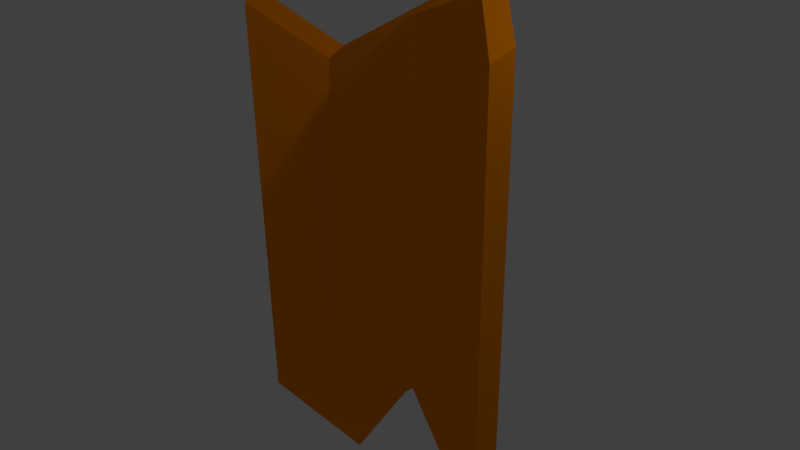 # Source: LargePieceOfBark.blend  (saved by Blender 2.76.0; exported with 4.5.12 LTS)
import bpy
from mathutils import Matrix  # noqa: F401  (used for matrix-valued properties, if any)

bpy.ops.wm.read_factory_settings(use_empty=True)
scene = bpy.context.scene
scene.name = 'Scene'

# ---- collections
col_collection_1 = bpy.data.collections.new('Collection 1'); scene.collection.children.link(col_collection_1)

# ---- materials (node trees are filled in below, after node groups)
mat_material_001 = bpy.data.materials.new('Material.001')
mat_material_001.alpha_threshold = 0.0
mat_material_001.use_transparent_shadow = False
mat_material_001.diffuse_color = (1.0, 0.2787, 0.0, 1.0)
mat_material_001.roughness = 0.5

# ---- material node trees

# ---- world
world_world = bpy.data.worlds.new('World'); scene.world = world_world
world_world.color = (0.05088, 0.05088, 0.05088)
world_world.use_sun_shadow = False
world_world.sun_shadow_jitter_overblur = 0.0
world_world.cycles.sampling_method = 'MANUAL'
world_world.cycles.sample_map_resolution = 256

# ---- cameras
cam_camera = bpy.data.cameras.new('Camera')
cam_camera.clip_end = 100.0
cam_camera.lens = 35.0
cam_camera.sensor_width = 32.0
cam_camera.sensor_height = 18.0
cam_camera.ortho_scale = 7.314
cam_camera.dof.focus_distance = 0.0
cam_camera.dof.aperture_fstop = 128.0

# ---- lights
light_lamp = bpy.data.lights.new('Lamp', 'POINT')
light_lamp.transmission_factor = 0.0
light_lamp.cutoff_distance = 30.0
light_lamp.energy = 100.0
light_lamp.shadow_buffer_clip_start = 1.001
light_lamp.shadow_soft_size = 0.1
light_lamp.shadow_maximum_resolution = 0.006
light_lamp.use_absolute_resolution = True
light_lamp.cycles.use_multiple_importance_sampling = False

# ---- meshes
me_cylinder = bpy.data.meshes.new('Cylinder')
me_cylinder.from_pydata([(0.0, 1.0, -0.7261), (0.0, 1.0, 1.0), (0.5878, 0.809, -0.9042), (0.5878, 0.809, 1.168), (0.9511, 0.06216, -1.0), (0.9511, 0.06216, 1.0), (-0.5611, 0.4079, 0.7255), (-0.5611, 0.4079, -1.208), (-0.9095, -0.2872, -0.9609), (-0.9095, -0.2872, 0.9571), (0.9146, -0.2234, 0.9571), (0.9146, -0.2234, -0.9609), (0.002572, 0.676, 0.9571), (0.5663, 0.4928, 1.118), (0.5663, 0.4928, -1.251), (0.002572, 0.676, -0.8023), (-0.9511, -0.00436, -1.0), (-0.9511, -0.00436, 1.0), (-0.5878, 0.7204, -1.418), (-0.5878, 0.7204, 0.7586)], [], [(0, 2, 3, 1), (2, 4, 5, 3), (2, 0, 15, 14), (3, 5, 10, 13), (8, 9, 6, 7), (7, 6, 12, 15), (14, 13, 10, 11), (15, 12, 13, 14), (16, 17, 9, 8), (18, 0, 1, 19), (16, 18, 19, 17), (19, 1, 12, 6), (18, 16, 8, 7), (1, 3, 13, 12), (5, 4, 11, 10), (0, 18, 7, 15), (4, 2, 14, 11), (17, 19, 6, 9)])
me_cylinder.materials.append(mat_material_001)
me_cylinder.use_remesh_preserve_volume = False
me_cylinder.use_remesh_preserve_attributes = False
me_cylinder.use_mirror_vertex_groups = False
me_cylinder.update()

# ---- objects
ob_cylinder = bpy.data.objects.new('Cylinder', me_cylinder)
ob_lamp = bpy.data.objects.new('Lamp', light_lamp)
ob_camera = bpy.data.objects.new('Camera', cam_camera)

# ---- transforms, parenting, visibility, modifiers, constraints
ob_cylinder.location = (0.0, 0.0, 0.0)
ob_cylinder.scale = (2.231, 1.0, 3.084)
ob_cylinder.lineart.crease_threshold = 0.0
ob_lamp.location = (4.076, 1.005, 5.904)
ob_lamp.rotation_euler = (0.6503, 0.05522, 1.866)
ob_lamp.lock_rotations_4d = False
ob_lamp.empty_display_type = 'ARROWS'
ob_lamp.color = (0.0, 0.0, 0.0, 0.0)
ob_lamp.lineart.crease_threshold = 0.0
ob_camera.location = (7.481, -6.508, 5.344)
ob_camera.rotation_euler = (1.109, 0.01082, 0.8149)
ob_camera.lock_rotations_4d = False
ob_camera.empty_display_type = 'ARROWS'
ob_camera.color = (0.0, 0.0, 0.0, 0.0)
ob_camera.display_type = 'WIRE'
ob_camera.lineart.crease_threshold = 0.0

# ---- collection membership
col_collection_1.objects.link(ob_cylinder)
col_collection_1.objects.link(ob_lamp)
col_collection_1.objects.link(ob_camera)

# ---- scene / render settings (as saved in the file)
scene.camera = ob_camera
scene.frame_start = 1; scene.frame_end = 250; scene.frame_set(1)
scene.render.engine = 'BLENDER_EEVEE_NEXT'
scene.render.resolution_percentage = 50
scene.render.dither_intensity = 0.0
scene.cycles.use_denoising = False
scene.cycles.samples = 10
scene.cycles.sampling_pattern = 'TABULATED_SOBOL'
scene.cycles.light_sampling_threshold = 0.0
scene.cycles.use_adaptive_sampling = False
scene.cycles.use_light_tree = False
scene.cycles.blur_glossy = 0.0
scene.cycles.pixel_filter_type = 'GAUSSIAN'
scene.cycles.sample_clamp_indirect = 0.0
scene.view_settings.view_transform = 'Standard'
bpy.context.view_layer.update()
